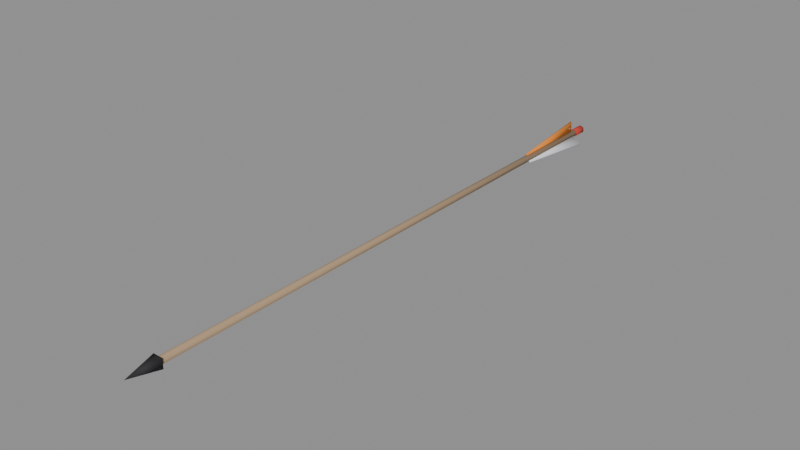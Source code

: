 # Source: arrow.blend  (saved by Blender 5.0.119; exported with 4.5.12 LTS)
import bpy
from mathutils import Matrix  # noqa: F401  (used for matrix-valued properties, if any)

bpy.ops.wm.read_factory_settings(use_empty=True)
scene = bpy.context.scene
scene.name = 'Scene'

# ---- materials (node trees are filled in below, after node groups)
mat_palette_vcol = bpy.data.materials.new('palette_vcol')
mat_palette_vcol.diffuse_color = (1.0, 1.0, 1.0, 1.0)
mat_palette_vcol.roughness = 0.9

# ---- material node trees
mat_palette_vcol.use_nodes = True; mat_palette_vcol.node_tree.nodes.clear()
_N = mat_palette_vcol.node_tree.nodes; _L = mat_palette_vcol.node_tree.links
n0 = _N.new('ShaderNodeBsdfPrincipled'); n0.name = 'Principled BSDF'; n0.location = (-200, 100)
n0.inputs[2].default_value = 0.9
n0.inputs[27].default_value = (0.0, 0.0, 0.0, 1.0)
n1 = _N.new('ShaderNodeOutputMaterial'); n1.name = 'Material Output'; n1.location = (200, 100)
n2 = _N.new('ShaderNodeVertexColor'); n2.name = 'Color Attribute'; n2.location = (-500, 100)
n2.layer_name = 'Col'
_L.new(n0.outputs[0], n1.inputs[0])
_L.new(n2.outputs[0], n0.inputs[0])
n1.is_active_output = True

# ---- meshes
me_arrow = bpy.data.meshes.new('Arrow')
me_arrow.from_pydata([(0.0, 0.338, 0.0042), (-0.003637, 0.338, 0.0021), (-0.003637, 0.338, -0.0021), (-5.144e-19, 0.338, -0.0042), (0.003637, 0.338, -0.0021), (0.003637, 0.338, 0.0021), (0.0, -0.316, 0.0042), (-0.003637, -0.316, 0.0021), (-0.003637, -0.316, -0.0021), (-5.144e-19, -0.316, -0.0042), (0.003637, -0.316, -0.0021), (0.003637, -0.316, 0.0021), (0.0, 0.352, 0.005), (-0.00433, 0.352, 0.0025), (-0.00433, 0.352, -0.0025), (-6.123e-19, 0.352, -0.005), (0.00433, 0.352, -0.0025), (0.00433, 0.352, 0.0025), (0.0, 0.336, 0.005), (-0.00433, 0.336, 0.0025), (-0.00433, 0.336, -0.0025), (-6.123e-19, 0.336, -0.005), (0.00433, 0.336, -0.0025), (0.00433, 0.336, 0.0025), (-0.005657, -0.314, 0.005657), (-0.005657, -0.314, -0.005657), (0.005657, -0.314, -0.005657), (0.005657, -0.314, 0.005657), (0.0, -0.35, 0.0), (0.0009, 0.328, 0.004), (0.0009, 0.232, 0.004), (0.0009, 0.328, 0.017), (0.0009, 0.232, 0.006), (-0.0009, 0.328, 0.004), (-0.0009, 0.232, 0.004), (-0.0009, 0.328, 0.017), (-0.0009, 0.232, 0.006), (-0.003914, 0.328, -0.001221), (-0.003914, 0.232, -0.001221), (-0.01517, 0.328, -0.007721), (-0.005646, 0.232, -0.002221), (-0.003014, 0.328, -0.002779), (-0.003014, 0.232, -0.002779), (-0.01427, 0.328, -0.009279), (-0.004746, 0.232, -0.003779), (0.003014, 0.328, -0.002779), (0.003014, 0.232, -0.002779), (0.01427, 0.328, -0.009279), (0.004746, 0.232, -0.003779), (0.003914, 0.328, -0.001221), (0.003914, 0.232, -0.001221), (0.01517, 0.328, -0.007721), (0.005646, 0.232, -0.002221)], [], [(0, 1, 7, 6), (1, 2, 8, 7), (2, 3, 9, 8), (3, 4, 10, 9), (4, 5, 11, 10), (5, 0, 6, 11), (5, 4, 3, 2, 1, 0), (6, 7, 8, 9, 10, 11), (12, 13, 19, 18), (13, 14, 20, 19), (14, 15, 21, 20), (15, 16, 22, 21), (16, 17, 23, 22), (17, 12, 18, 23), (17, 16, 15, 14, 13, 12), (18, 19, 20, 21, 22, 23), (24, 25, 28), (25, 26, 28), (26, 27, 28), (27, 24, 28), (27, 26, 25, 24), (29, 31, 32, 30), (33, 34, 36, 35), (29, 30, 34, 33), (31, 35, 36, 32), (29, 33, 35, 31), (30, 32, 36, 34), (37, 39, 40, 38), (41, 42, 44, 43), (37, 38, 42, 41), (39, 43, 44, 40), (37, 41, 43, 39), (38, 40, 44, 42), (45, 47, 48, 46), (49, 50, 52, 51), (45, 46, 50, 49), (47, 51, 52, 48), (45, 49, 51, 47), (46, 48, 52, 50)])
me_arrow.polygons.foreach_set('use_smooth', [True] * 39)
_k = set([(0, 1), (0, 5), (0, 6), (1, 2), (1, 7), (2, 3), (2, 8), (3, 4), (3, 9), (4, 5), (4, 10), (5, 11), (6, 7), (6, 11), (7, 8), (8, 9), (9, 10), (10, 11), (12, 13), (12, 17), (12, 18), (13, 14), (13, 19), (14, 15), (14, 20), (15, 16), (15, 21), (16, 17), (16, 22), (17, 23), (18, 19), (18, 23), (19, 20), (20, 21), (21, 22), (22, 23), (24, 25), (24, 27), (24, 28), (25, 26), (25, 28), (26, 27), (26, 28), (27, 28), (29, 30), (29, 31), (29, 33), (30, 32), (30, 34), (31, 32), (31, 35), (32, 36), (33, 34), (33, 35), (34, 36), (35, 36), (37, 38), (37, 39), (37, 41), (38, 40), (38, 42), (39, 40), (39, 43), (40, 44), (41, 42), (41, 43), (42, 44), (43, 44), (45, 46), (45, 47), (45, 49), (46, 48), (46, 50), (47, 48), (47, 51), (48, 52), (49, 50), (49, 51), (50, 52), (51, 52)])
me_arrow.attributes.new('sharp_edge', 'BOOLEAN', 'EDGE').data.foreach_set('value', [ (min(e.vertices), max(e.vertices)) in _k for e in me_arrow.edges])
_ca = me_arrow.color_attributes.new('Col', 'FLOAT_COLOR', 'CORNER')
_ca.data.foreach_set('color', [0.3941, 0.2725, 0.1627, 0.7917, 0.3941, 0.2725, 0.1627, 0.8958, 0.3941, 0.2725, 0.1627, 1.0, 0.3941, 0.2725, 0.1627, 1.0, 0.3941, 0.2725, 0.1627, 0.8958, 0.3941, 0.2725, 0.1627, 0.75, 0.3941, 0.2725, 0.1627, 1.0, 0.3941, 0.2725, 0.1627, 1.0, 0.3941, 0.2725, 0.1627, 0.7708, 0.3941, 0.2725, 0.1627, 0.8958, 0.3941, 0.2725, 0.1627, 1.0, 0.3941, 0.2725, 0.1627, 1.0, 0.3941, 0.2725, 0.1627, 0.8958, 0.3941, 0.2725, 0.1627, 0.7917, 0.3941, 0.2725, 0.1627, 1.0, 0.3941, 0.2725, 0.1627, 1.0, 0.3941, 0.2725, 0.1627, 0.75, 0.3941, 0.2725, 0.1627, 0.8958, 0.3941, 0.2725, 0.1627, 1.0, 0.3941, 0.2725, 0.1627, 1.0, 0.3941, 0.2725, 0.1627, 0.875, 0.3941, 0.2725, 0.1627, 0.7917, 0.3941, 0.2725, 0.1627, 1.0, 0.3941, 0.2725, 0.1627, 1.0, 0.3941, 0.2725, 0.1627, 0.0, 0.3941, 0.2725, 0.1627, 0.0, 0.3941, 0.2725, 0.1627, 0.0, 0.3941, 0.2725, 0.1627, 0.0, 0.3941, 0.2725, 0.1627, 0.0, 0.3941, 0.2725, 0.1627, 0.0, 0.3941, 0.2725, 0.1627, 0.0, 0.3941, 0.2725, 0.1627, 0.0, 0.3941, 0.2725, 0.1627, 0.0, 0.3941, 0.2725, 0.1627, 0.0, 0.3941, 0.2725, 0.1627, 0.0, 0.3941, 0.2725, 0.1627, 0.0, 0.5275, 0.04118, 0.02549, 0.9792, 0.5275, 0.04118, 0.02549, 1.0, 0.5275, 0.04118, 0.02549, 1.0, 0.5275, 0.04118, 0.02549, 0.9792, 0.5275, 0.04118, 0.02549, 1.0, 0.5275, 0.04118, 0.02549, 1.0, 0.5275, 0.04118, 0.02549, 1.0, 0.5275, 0.04118, 0.02549, 1.0, 0.5275, 0.04118, 0.02549, 1.0, 0.5275, 0.04118, 0.02549, 1.0, 0.5275, 0.04118, 0.02549, 1.0, 0.5275, 0.04118, 0.02549, 0.9792, 0.5275, 0.04118, 0.02549, 1.0, 0.5275, 0.04118, 0.02549, 1.0, 0.5275, 0.04118, 0.02549, 0.9792, 0.5275, 0.04118, 0.02549, 1.0, 0.5275, 0.04118, 0.02549, 1.0, 0.5275, 0.04118, 0.02549, 1.0, 0.5275, 0.04118, 0.02549, 0.9792, 0.5275, 0.04118, 0.02549, 0.9792, 0.5275, 0.04118, 0.02549, 1.0, 0.5275, 0.04118, 0.02549, 1.0, 0.5275, 0.04118, 0.02549, 1.0, 0.5275, 0.04118, 0.02549, 1.0, 0.5275, 0.04118, 0.02549, 1.0, 0.5275, 0.04118, 0.02549, 1.0, 0.5275, 0.04118, 0.02549, 1.0, 0.5275, 0.04118, 0.02549, 1.0, 0.5275, 0.04118, 0.02549, 1.0, 0.5275, 0.04118, 0.02549, 1.0, 0.5275, 0.04118, 0.02549, 0.0, 0.5275, 0.04118, 0.02549, 0.02083, 0.5275, 0.04118, 0.02549, 0.0, 0.5275, 0.04118, 0.02549, 0.02083, 0.5275, 0.04118, 0.02549, 0.0, 0.5275, 0.04118, 0.02549, 0.02083, 0.02549, 0.02549, 0.02941, 1.0, 0.02549, 0.02549, 0.02941, 1.0, 0.02549, 0.02549, 0.02941, 1.0, 0.02549, 0.02549, 0.02941, 1.0, 0.02549, 0.02549, 0.02941, 1.0, 0.02549, 0.02549, 0.02941, 1.0, 0.02549, 0.02549, 0.02941, 1.0, 0.02549, 0.02549, 0.02941, 1.0, 0.02549, 0.02549, 0.02941, 1.0, 0.02549, 0.02549, 0.02941, 1.0, 0.02549, 0.02549, 0.02941, 1.0, 0.02549, 0.02549, 0.02941, 1.0, 0.02549, 0.02549, 0.02941, 0.7708, 0.02549, 0.02549, 0.02941, 0.7708, 0.02549, 0.02549, 0.02941, 0.75, 0.02549, 0.02549, 0.02941, 0.75, 0.8882, 0.2647, 0.02157, 0.9167, 0.8882, 0.2647, 0.02157, 0.9583, 0.8882, 0.2647, 0.02157, 0.9583, 0.8882, 0.2647, 0.02157, 0.9583, 0.8882, 0.2647, 0.02157, 0.8542, 0.8882, 0.2647, 0.02157, 0.9792, 0.8882, 0.2647, 0.02157, 0.9792, 0.8882, 0.2647, 0.02157, 0.9792, 0.8882, 0.2647, 0.02157, 0.0, 0.8882, 0.2647, 0.02157, 0.0, 0.8882, 0.2647, 0.02157, 0.0, 0.8882, 0.2647, 0.02157, 0.0, 0.8882, 0.2647, 0.02157, 1.0, 0.8882, 0.2647, 0.02157, 1.0, 0.8882, 0.2647, 0.02157, 1.0, 0.8882, 0.2647, 0.02157, 1.0, 0.8882, 0.2647, 0.02157, 0.7083, 0.8882, 0.2647, 0.02157, 0.7292, 0.8882, 0.2647, 0.02157, 0.9375, 0.8882, 0.2647, 0.02157, 0.9375, 0.8882, 0.2647, 0.02157, 0.625, 0.8882, 0.2647, 0.02157, 0.7708, 0.8882, 0.2647, 0.02157, 0.75, 0.8882, 0.2647, 0.02157, 0.625, 0.7941, 0.8176, 0.8412, 0.8542, 0.7941, 0.8176, 0.8412, 0.9583, 0.7941, 0.8176, 0.8412, 0.9583, 0.7941, 0.8176, 0.8412, 0.9375, 0.7941, 0.8176, 0.8412, 0.8542, 0.7941, 0.8176, 0.8412, 0.9583, 0.7941, 0.8176, 0.8412, 0.9583, 0.7941, 0.8176, 0.8412, 0.9583, 0.7941, 0.8176, 0.8412, 0.0, 0.7941, 0.8176, 0.8412, 0.0, 0.7941, 0.8176, 0.8412, 0.0, 0.7941, 0.8176, 0.8412, 0.0, 0.7941, 0.8176, 0.8412, 1.0, 0.7941, 0.8176, 0.8412, 1.0, 0.7941, 0.8176, 0.8412, 1.0, 0.7941, 0.8176, 0.8412, 1.0, 0.7941, 0.8176, 0.8412, 0.7292, 0.7941, 0.8176, 0.8412, 0.7083, 0.7941, 0.8176, 0.8412, 0.9167, 0.7941, 0.8176, 0.8412, 0.9375, 0.7941, 0.8176, 0.8412, 0.6042, 0.7941, 0.8176, 0.8412, 0.7708, 0.7941, 0.8176, 0.8412, 0.7708, 0.7941, 0.8176, 0.8412, 0.5833, 0.7941, 0.8176, 0.8412, 0.875, 0.7941, 0.8176, 0.8412, 0.9792, 0.7941, 0.8176, 0.8412, 0.9583, 0.7941, 0.8176, 0.8412, 0.9583, 0.7941, 0.8176, 0.8412, 0.8958, 0.7941, 0.8176, 0.8412, 0.9583, 0.7941, 0.8176, 0.8412, 0.9792, 0.7941, 0.8176, 0.8412, 0.9583, 0.7941, 0.8176, 0.8412, 0.0, 0.7941, 0.8176, 0.8412, 0.0, 0.7941, 0.8176, 0.8412, 0.0, 0.7941, 0.8176, 0.8412, 0.0, 0.7941, 0.8176, 0.8412, 1.0, 0.7941, 0.8176, 0.8412, 1.0, 0.7941, 0.8176, 0.8412, 1.0, 0.7941, 0.8176, 0.8412, 1.0, 0.7941, 0.8176, 0.8412, 0.7292, 0.7941, 0.8176, 0.8412, 0.7292, 0.7941, 0.8176, 0.8412, 0.9375, 0.7941, 0.8176, 0.8412, 0.8958, 0.7941, 0.8176, 0.8412, 0.6042, 0.7941, 0.8176, 0.8412, 0.7708, 0.7941, 0.8176, 0.8412, 0.75, 0.7941, 0.8176, 0.8412, 0.625])
me_arrow.materials.append(mat_palette_vcol)
me_arrow.update()

# ---- objects
ob_arrow = bpy.data.objects.new('Arrow', me_arrow)
ob_tip = bpy.data.objects.new('Tip', None)
ob_nock = bpy.data.objects.new('Nock', None)

# ---- transforms, parenting, visibility, modifiers, constraints
ob_arrow.location = (0.0, 0.0, 0.0)
ob_tip.location = (0.0, -0.35, 0.0)
ob_tip.empty_display_size = 0.02
ob_nock.location = (0.0, 0.35, 0.0)
ob_nock.empty_display_size = 0.02

# ---- collection membership
scene.collection.objects.link(ob_arrow)
scene.collection.objects.link(ob_tip)
scene.collection.objects.link(ob_nock)

# ---- scene / render settings (as saved in the file)
scene.frame_start = 1; scene.frame_end = 250; scene.frame_set(1)
scene.render.engine = 'BLENDER_EEVEE_NEXT'
scene.render.bake_bias = 0.0
scene.render.bake_samples = 0
scene.cycles.sampling_pattern = 'TABULATED_SOBOL'
scene.eevee.use_volume_custom_range = False
bpy.context.view_layer.update()

# ---- added for rendering (the .blend has no active camera and no usable light): camera, sun + grey world if the file has none
cam_auto = bpy.data.cameras.new('AutoCamera')
cam_auto.lens = 50.0
cam_auto.sensor_width = 36.0
cam_auto.clip_end = 1000.0
ob_auto_camera = bpy.data.objects.new('AutoCamera', cam_auto)
scene.collection.objects.link(ob_auto_camera)
ob_auto_camera.location = (0.650569, -0.779683, 0.524315)
ob_auto_camera.rotation_euler = (1.09748, -7.21219e-08, 0.694738)
scene.camera = ob_auto_camera
light_auto_sun = bpy.data.lights.new('AutoSun', 'SUN')
light_auto_sun.energy = 3.0
light_auto_sun.angle = 0.0523599
ob_auto_sun = bpy.data.objects.new('AutoSun', light_auto_sun)
scene.collection.objects.link(ob_auto_sun)
ob_auto_sun.rotation_euler = (0.872665, 0.174533, 0.523599)
if scene.world is None:
    world_auto = bpy.data.worlds.new('AutoWorld')
    world_auto.color = (0.3, 0.3, 0.3)
    scene.world = world_auto
bpy.context.view_layer.update()
